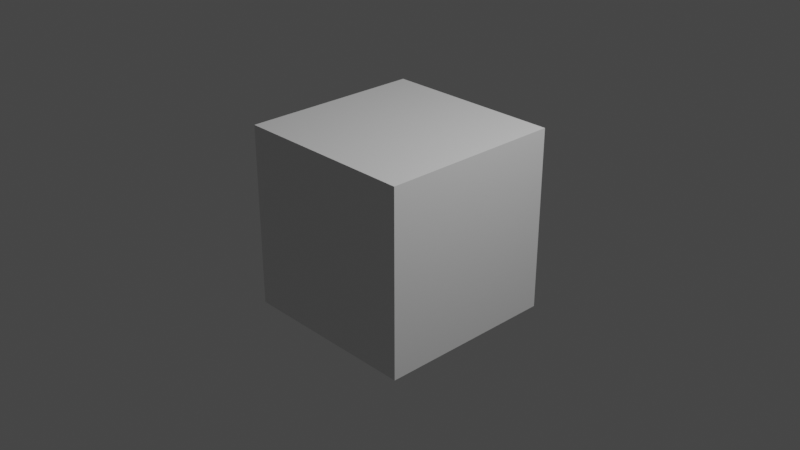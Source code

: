 # Source: w_shotgun-idle.blend  (saved by Blender 2.92.15; exported with 4.5.12 LTS)
import bpy
from mathutils import Matrix  # noqa: F401  (used for matrix-valued properties, if any)

bpy.ops.wm.read_factory_settings(use_empty=True)
scene = bpy.context.scene
scene.name = 'idle'

# ---- collections
col_collection = bpy.data.collections.new('Collection'); scene.collection.children.link(col_collection)
col_w_shotgun = bpy.data.collections.new('w_shotgun'); scene.collection.children.link(col_w_shotgun)

# ---- materials (node trees are filled in below, after node groups)
mat_material = bpy.data.materials.new('Material')
mat_material.alpha_threshold = 0.0
mat_material.use_transparent_shadow = False
mat_material.line_color = (0.0, 0.0, 0.0, 1.0)

# ---- material node trees
mat_material.use_nodes = True; mat_material.node_tree.nodes.clear()
_N = mat_material.node_tree.nodes; _L = mat_material.node_tree.links
n0 = _N.new('ShaderNodeOutputMaterial'); n0.name = 'Material Output'; n0.location = (300, 300)
n1 = _N.new('ShaderNodeBsdfPrincipled'); n1.name = 'Principled BSDF'; n1.location = (10, 300)
n1.distribution = 'GGX'
n1.subsurface_method = 'BURLEY'
n1.inputs[2].default_value = 0.4
n1.inputs[3].default_value = 1.45
n1.inputs[27].default_value = (0.0, 0.0, 0.0, 1.0)
n1.inputs[28].default_value = 1.0
_L.new(n1.outputs[0], n0.inputs[0])
n0.is_active_output = True

# ---- world
world_world = bpy.data.worlds.new('World'); scene.world = world_world
world_world.use_nodes = True; world_world.node_tree.nodes.clear()
_N = world_world.node_tree.nodes; _L = world_world.node_tree.links
n0 = _N.new('ShaderNodeOutputWorld'); n0.name = 'World Output'; n0.location = (300, 300)
n1 = _N.new('ShaderNodeBackground'); n1.name = 'Background'; n1.location = (10, 300)
n1.inputs[0].default_value = (0.05088, 0.05088, 0.05088, 1.0)
_L.new(n1.outputs[0], n0.inputs[0])
n0.is_active_output = True
world_world.color = (0.05088, 0.05088, 0.05088)
world_world.use_sun_shadow = False
world_world.sun_shadow_jitter_overblur = 0.0

# ---- cameras
cam_camera = bpy.data.cameras.new('Camera')
cam_camera.clip_end = 100.0
cam_camera.ortho_scale = 7.314

# ---- lights
light_light = bpy.data.lights.new('Light', 'POINT')
light_light.transmission_factor = 0.0
light_light.energy = 1000.0
light_light.shadow_soft_size = 0.1
light_light.shadow_maximum_resolution = 0.006
light_light.use_absolute_resolution = True

# ---- meshes
me_cube = bpy.data.meshes.new('Cube')
me_cube.from_pydata([(1.0, 1.0, 1.0), (1.0, 1.0, -1.0), (1.0, -1.0, 1.0), (1.0, -1.0, -1.0), (-1.0, 1.0, 1.0), (-1.0, 1.0, -1.0), (-1.0, -1.0, 1.0), (-1.0, -1.0, -1.0)], [], [(0, 4, 6, 2), (3, 2, 6, 7), (7, 6, 4, 5), (5, 1, 3, 7), (1, 0, 2, 3), (5, 4, 0, 1)])
_uv = me_cube.uv_layers.new(name='UVMap')
_uv.uv.foreach_set('vector', [0.625, 0.5, 0.875, 0.5, 0.875, 0.75, 0.625, 0.75, 0.375, 0.75, 0.625, 0.75, 0.625, 1.0, 0.375, 1.0, 0.375, 0.0, 0.625, 0.0, 0.625, 0.25, 0.375, 0.25, 0.125, 0.5, 0.375, 0.5, 0.375, 0.75, 0.125, 0.75, 0.375, 0.5, 0.625, 0.5, 0.625, 0.75, 0.375, 0.75, 0.375, 0.25, 0.625, 0.25, 0.625, 0.5, 0.375, 0.5])
me_cube.materials.append(mat_material)
me_cube.use_remesh_preserve_volume = False
me_cube.use_remesh_preserve_attributes = False
me_cube.use_mirror_vertex_groups = False
me_cube.update()
arm_w_shotgun_qc_skeleton = bpy.data.armatures.new('w_shotgun.qc_skeleton')  # bones are not reproduced

# ---- objects
ob_w_shotgun_qc_skeleton_proxy = bpy.data.objects.new('w_shotgun.qc_skeleton_proxy', arm_w_shotgun_qc_skeleton)
ob_cube = bpy.data.objects.new('Cube', me_cube)
ob_light = bpy.data.objects.new('Light', light_light)
ob_camera = bpy.data.objects.new('Camera', cam_camera)

# ---- transforms, parenting, visibility, modifiers, constraints
ob_w_shotgun_qc_skeleton_proxy.location = (0.0, 0.0, 0.0)
ob_w_shotgun_qc_skeleton_proxy.empty_image_offset = (-0.5, -0.5)
ob_w_shotgun_qc_skeleton_proxy.lineart.crease_threshold = 0.0
ob_cube.location = (0.0, 0.0, 0.0)
ob_cube.lock_rotations_4d = False
ob_cube.empty_display_type = 'ARROWS'
ob_cube.lineart.crease_threshold = 0.0
ob_light.location = (4.076, 1.005, 5.904)
ob_light.rotation_euler = (0.6503, 0.05522, 1.866)
ob_light.lock_rotations_4d = False
ob_light.empty_display_type = 'ARROWS'
ob_light.color = (0.0, 0.0, 0.0, 0.0)
ob_light.lineart.crease_threshold = 0.0
ob_camera.location = (7.359, -6.926, 4.958)
ob_camera.rotation_euler = (1.109, 0.0, 0.8149)
ob_camera.lock_rotations_4d = False
ob_camera.empty_display_type = 'ARROWS'
ob_camera.color = (0.0, 0.0, 0.0, 0.0)
ob_camera.display_type = 'WIRE'
ob_camera.lineart.crease_threshold = 0.0

# ---- collection membership
scene.collection.objects.link(ob_w_shotgun_qc_skeleton_proxy)
col_collection.objects.link(ob_cube)
col_collection.objects.link(ob_light)
col_collection.objects.link(ob_camera)

# ---- scene / render settings (as saved in the file)
scene.camera = ob_camera
scene.frame_start = 0; scene.frame_end = 0; scene.frame_set(0)
scene.render.engine = 'BLENDER_EEVEE_NEXT'
scene.cycles.use_denoising = False
scene.cycles.samples = 128
scene.cycles.sampling_pattern = 'TABULATED_SOBOL'
scene.cycles.use_adaptive_sampling = False
scene.cycles.use_light_tree = False
scene.view_settings.view_transform = 'Filmic'
bpy.context.view_layer.update()
